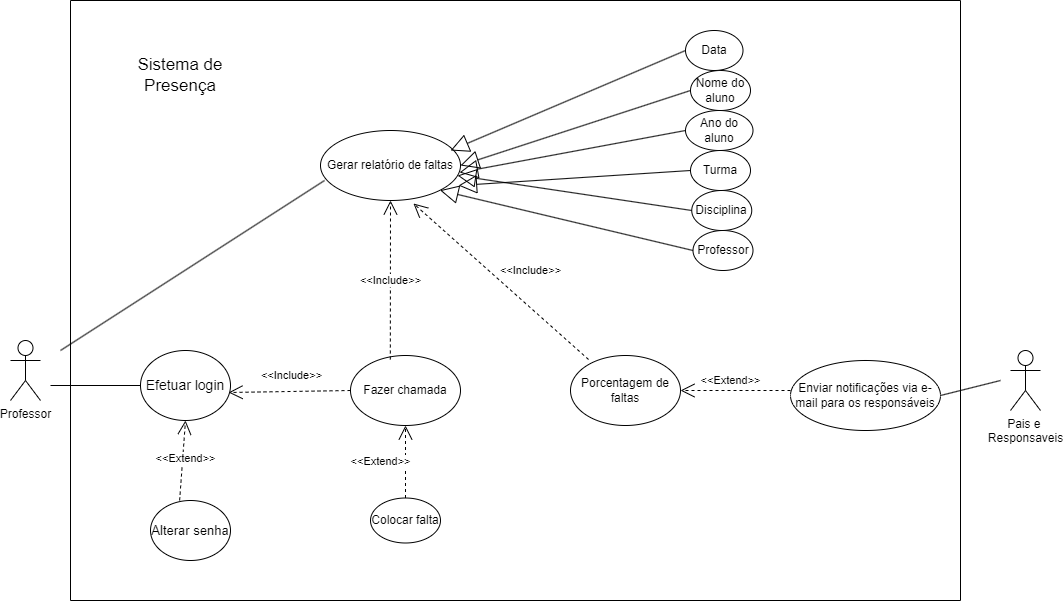

The diagram above was exported from draw.io. Its source (the exported page's mxGraphModel, read from the mxfile embedded in the PNG):
<mxGraphModel dx="1434" dy="790" grid="1" gridSize="10" guides="1" tooltips="1" connect="1" arrows="1" fold="1" page="1" pageScale="1" pageWidth="827" pageHeight="1169" math="0" shadow="0">
  <root>
    <mxCell id="0" />
    <mxCell id="1" parent="0" />
    <object label="Professor&lt;br&gt;" Professor="" id="prpTmW5dhP4V9TRPy9by-1">
      <mxCell style="shape=umlActor;verticalLabelPosition=bottom;verticalAlign=top;html=1;outlineConnect=0;" parent="1" vertex="1">
        <mxGeometry x="100" y="350" width="30" height="60" as="geometry" />
      </mxCell>
    </object>
    <mxCell id="prpTmW5dhP4V9TRPy9by-2" value="Pais e&amp;nbsp;&lt;br&gt;Responsaveis" style="shape=umlActor;verticalLabelPosition=bottom;verticalAlign=top;html=1;outlineConnect=0;" parent="1" vertex="1">
      <mxGeometry x="1100" y="360" width="30" height="60" as="geometry" />
    </mxCell>
    <mxCell id="prpTmW5dhP4V9TRPy9by-5" value="&lt;font color=&quot;#000000&quot;&gt;Fazer chamada&lt;/font&gt;" style="ellipse;whiteSpace=wrap;html=1;" parent="1" vertex="1">
      <mxGeometry x="440" y="365" width="110" height="70" as="geometry" />
    </mxCell>
    <mxCell id="prpTmW5dhP4V9TRPy9by-7" value="&lt;font color=&quot;#000000&quot;&gt;Gerar relatório de faltas&lt;/font&gt;" style="ellipse;whiteSpace=wrap;html=1;" parent="1" vertex="1">
      <mxGeometry x="410" y="140" width="140" height="70" as="geometry" />
    </mxCell>
    <mxCell id="prpTmW5dhP4V9TRPy9by-8" value="&lt;font color=&quot;#000000&quot;&gt;Enviar notificações via e-mail para os responsáveis&lt;/font&gt;" style="ellipse;whiteSpace=wrap;html=1;" parent="1" vertex="1">
      <mxGeometry x="880" y="370" width="150" height="70" as="geometry" />
    </mxCell>
    <mxCell id="prpTmW5dhP4V9TRPy9by-10" value="&lt;font color=&quot;#000000&quot;&gt;Nome do aluno&lt;/font&gt;" style="ellipse;whiteSpace=wrap;html=1;" parent="1" vertex="1">
      <mxGeometry x="780" y="80" width="60" height="40" as="geometry" />
    </mxCell>
    <mxCell id="prpTmW5dhP4V9TRPy9by-11" value="&lt;font color=&quot;#000000&quot;&gt;Ano do aluno&lt;/font&gt;" style="ellipse;whiteSpace=wrap;html=1;" parent="1" vertex="1">
      <mxGeometry x="775" y="120" width="67.5" height="40" as="geometry" />
    </mxCell>
    <mxCell id="prpTmW5dhP4V9TRPy9by-12" value="&lt;font color=&quot;#000000&quot;&gt;Professor&lt;/font&gt;" style="ellipse;whiteSpace=wrap;html=1;" parent="1" vertex="1">
      <mxGeometry x="782.5" y="240" width="60" height="40" as="geometry" />
    </mxCell>
    <mxCell id="prpTmW5dhP4V9TRPy9by-13" value="&lt;font color=&quot;#000000&quot;&gt;Disciplina&lt;/font&gt;" style="ellipse;whiteSpace=wrap;html=1;" parent="1" vertex="1">
      <mxGeometry x="781.25" y="200" width="60" height="40" as="geometry" />
    </mxCell>
    <mxCell id="prpTmW5dhP4V9TRPy9by-14" value="&lt;font color=&quot;#000000&quot;&gt;Turma&lt;/font&gt;" style="ellipse;whiteSpace=wrap;html=1;" parent="1" vertex="1">
      <mxGeometry x="780" y="160" width="60" height="40" as="geometry" />
    </mxCell>
    <mxCell id="prpTmW5dhP4V9TRPy9by-15" value="&lt;font color=&quot;#000000&quot;&gt;Data&lt;/font&gt;" style="ellipse;whiteSpace=wrap;html=1;" parent="1" vertex="1">
      <mxGeometry x="775" y="40" width="57.5" height="40" as="geometry" />
    </mxCell>
    <mxCell id="prpTmW5dhP4V9TRPy9by-16" value="&lt;font color=&quot;#000000&quot; style=&quot;font-size: 13px;&quot;&gt;Alterar senha&lt;/font&gt;" style="ellipse;whiteSpace=wrap;html=1;" parent="1" vertex="1">
      <mxGeometry x="240" y="510" width="80" height="60" as="geometry" />
    </mxCell>
    <mxCell id="prpTmW5dhP4V9TRPy9by-17" value="&lt;font color=&quot;#000000&quot; style=&quot;font-size: 14px;&quot;&gt;Efetuar login&lt;/font&gt;" style="ellipse;whiteSpace=wrap;html=1;" parent="1" vertex="1">
      <mxGeometry x="230" y="360" width="90" height="70" as="geometry" />
    </mxCell>
    <mxCell id="HkhLf3prpg8ChxJk4Dj--19" value="" style="endArrow=block;endSize=16;endFill=0;html=1;rounded=0;entryX=0.929;entryY=0.286;entryDx=0;entryDy=0;entryPerimeter=0;exitX=0;exitY=0.5;exitDx=0;exitDy=0;" parent="1" source="prpTmW5dhP4V9TRPy9by-15" target="prpTmW5dhP4V9TRPy9by-7" edge="1">
      <mxGeometry width="160" relative="1" as="geometry">
        <mxPoint x="670" y="40" as="sourcePoint" />
        <mxPoint x="480" y="100.5" as="targetPoint" />
      </mxGeometry>
    </mxCell>
    <mxCell id="HkhLf3prpg8ChxJk4Dj--20" value="" style="endArrow=block;endSize=16;endFill=0;html=1;rounded=0;entryX=1;entryY=0.5;entryDx=0;entryDy=0;exitX=0;exitY=0.5;exitDx=0;exitDy=0;" parent="1" source="prpTmW5dhP4V9TRPy9by-10" target="prpTmW5dhP4V9TRPy9by-7" edge="1">
      <mxGeometry width="160" relative="1" as="geometry">
        <mxPoint x="663.75" y="69.75" as="sourcePoint" />
        <mxPoint x="513.75" y="200.25" as="targetPoint" />
      </mxGeometry>
    </mxCell>
    <mxCell id="HkhLf3prpg8ChxJk4Dj--21" value="" style="endArrow=block;endSize=16;endFill=0;html=1;rounded=0;exitX=0;exitY=0.5;exitDx=0;exitDy=0;entryX=0.993;entryY=0.6;entryDx=0;entryDy=0;entryPerimeter=0;" parent="1" source="prpTmW5dhP4V9TRPy9by-11" target="prpTmW5dhP4V9TRPy9by-7" edge="1">
      <mxGeometry width="160" relative="1" as="geometry">
        <mxPoint x="510" y="130" as="sourcePoint" />
        <mxPoint x="520" y="180" as="targetPoint" />
      </mxGeometry>
    </mxCell>
    <mxCell id="HkhLf3prpg8ChxJk4Dj--22" value="" style="endArrow=block;endSize=16;endFill=0;html=1;rounded=0;exitX=0;exitY=0.5;exitDx=0;exitDy=0;entryX=0.986;entryY=0.786;entryDx=0;entryDy=0;entryPerimeter=0;" parent="1" source="prpTmW5dhP4V9TRPy9by-14" target="prpTmW5dhP4V9TRPy9by-7" edge="1">
      <mxGeometry x="-1" width="160" relative="1" as="geometry">
        <mxPoint x="600" y="160" as="sourcePoint" />
        <mxPoint x="510" y="160" as="targetPoint" />
        <mxPoint as="offset" />
      </mxGeometry>
    </mxCell>
    <mxCell id="HkhLf3prpg8ChxJk4Dj--23" value="" style="endArrow=block;endSize=16;endFill=0;html=1;rounded=0;exitX=0;exitY=0.5;exitDx=0;exitDy=0;" parent="1" source="prpTmW5dhP4V9TRPy9by-13" target="prpTmW5dhP4V9TRPy9by-7" edge="1">
      <mxGeometry width="160" relative="1" as="geometry">
        <mxPoint x="480" y="250" as="sourcePoint" />
        <mxPoint x="460" y="180" as="targetPoint" />
      </mxGeometry>
    </mxCell>
    <mxCell id="HkhLf3prpg8ChxJk4Dj--24" value="" style="endArrow=block;endSize=16;endFill=0;html=1;rounded=0;entryX=1;entryY=1;entryDx=0;entryDy=0;exitX=0;exitY=0.5;exitDx=0;exitDy=0;" parent="1" source="prpTmW5dhP4V9TRPy9by-12" target="prpTmW5dhP4V9TRPy9by-7" edge="1">
      <mxGeometry width="160" relative="1" as="geometry">
        <mxPoint x="430" y="240" as="sourcePoint" />
        <mxPoint x="590" y="240" as="targetPoint" />
      </mxGeometry>
    </mxCell>
    <mxCell id="HkhLf3prpg8ChxJk4Dj--27" value="" style="endArrow=open;endSize=12;dashed=1;html=1;rounded=0;entryX=0.5;entryY=1;entryDx=0;entryDy=0;exitX=0.364;exitY=0;exitDx=0;exitDy=0;exitPerimeter=0;" parent="1" source="prpTmW5dhP4V9TRPy9by-16" target="prpTmW5dhP4V9TRPy9by-17" edge="1">
      <mxGeometry width="160" relative="1" as="geometry">
        <mxPoint x="180" y="500" as="sourcePoint" />
        <mxPoint x="340" y="500" as="targetPoint" />
      </mxGeometry>
    </mxCell>
    <mxCell id="HkhLf3prpg8ChxJk4Dj--28" value="&amp;lt;&amp;lt;Extend&amp;gt;&amp;gt;" style="edgeLabel;html=1;align=center;verticalAlign=middle;resizable=0;points=[];" parent="HkhLf3prpg8ChxJk4Dj--27" connectable="0" vertex="1">
      <mxGeometry x="0.0517" y="-2" relative="1" as="geometry">
        <mxPoint y="-1" as="offset" />
      </mxGeometry>
    </mxCell>
    <mxCell id="HkhLf3prpg8ChxJk4Dj--32" value="" style="endArrow=none;html=1;rounded=0;entryX=0;entryY=0.5;entryDx=0;entryDy=0;" parent="1" target="prpTmW5dhP4V9TRPy9by-17" edge="1">
      <mxGeometry width="50" height="50" relative="1" as="geometry">
        <mxPoint x="140" y="395" as="sourcePoint" />
        <mxPoint x="140" y="370" as="targetPoint" />
      </mxGeometry>
    </mxCell>
    <mxCell id="HkhLf3prpg8ChxJk4Dj--34" value="" style="endArrow=none;html=1;rounded=0;exitX=1;exitY=0.5;exitDx=0;exitDy=0;" parent="1" source="prpTmW5dhP4V9TRPy9by-8" edge="1">
      <mxGeometry width="50" height="50" relative="1" as="geometry">
        <mxPoint x="1010" y="425" as="sourcePoint" />
        <mxPoint x="1090" y="390" as="targetPoint" />
        <Array as="points" />
      </mxGeometry>
    </mxCell>
    <mxCell id="HkhLf3prpg8ChxJk4Dj--36" value="&amp;lt;&amp;lt;Include&amp;gt;&amp;gt;" style="endArrow=open;endSize=12;dashed=1;html=1;rounded=0;entryX=0.5;entryY=1;entryDx=0;entryDy=0;exitX=0.362;exitY=0.057;exitDx=0;exitDy=0;exitPerimeter=0;" parent="1" source="prpTmW5dhP4V9TRPy9by-5" target="prpTmW5dhP4V9TRPy9by-7" edge="1">
      <mxGeometry width="160" relative="1" as="geometry">
        <mxPoint x="420" y="330" as="sourcePoint" />
        <mxPoint x="580" y="330" as="targetPoint" />
      </mxGeometry>
    </mxCell>
    <mxCell id="HkhLf3prpg8ChxJk4Dj--37" value="&amp;lt;&amp;lt;Include&amp;gt;&amp;gt;" style="endArrow=open;endSize=12;dashed=1;html=1;rounded=0;entryX=0.979;entryY=0.6;entryDx=0;entryDy=0;entryPerimeter=0;exitX=0;exitY=0.5;exitDx=0;exitDy=0;" parent="1" source="prpTmW5dhP4V9TRPy9by-5" target="prpTmW5dhP4V9TRPy9by-17" edge="1">
      <mxGeometry x="-0.0346" y="-16" width="160" relative="1" as="geometry">
        <mxPoint x="320" y="480" as="sourcePoint" />
        <mxPoint x="480" y="480" as="targetPoint" />
        <mxPoint as="offset" />
      </mxGeometry>
    </mxCell>
    <mxCell id="HkhLf3prpg8ChxJk4Dj--44" value="" style="endArrow=none;html=1;rounded=0;entryX=0.029;entryY=0.714;entryDx=0;entryDy=0;entryPerimeter=0;" parent="1" target="prpTmW5dhP4V9TRPy9by-7" edge="1">
      <mxGeometry width="50" height="50" relative="1" as="geometry">
        <mxPoint x="150" y="360" as="sourcePoint" />
        <mxPoint x="331.96000000000004" y="140" as="targetPoint" />
      </mxGeometry>
    </mxCell>
    <mxCell id="HkhLf3prpg8ChxJk4Dj--45" value="&lt;font style=&quot;font-size: 17px;&quot;&gt;Sistema de Presença&lt;/font&gt;" style="text;html=1;strokeColor=none;fillColor=none;align=center;verticalAlign=middle;whiteSpace=wrap;rounded=0;" parent="1" vertex="1">
      <mxGeometry x="220" y="60" width="100" height="50" as="geometry" />
    </mxCell>
    <mxCell id="aFNSBHtvZiXASkN-Miz1-1" value="Porcentagem de faltas" style="ellipse;whiteSpace=wrap;html=1;" parent="1" vertex="1">
      <mxGeometry x="660" y="365" width="110" height="70" as="geometry" />
    </mxCell>
    <mxCell id="aFNSBHtvZiXASkN-Miz1-4" value="&amp;lt;&amp;lt;Include&amp;gt;&amp;gt;" style="endArrow=open;endSize=12;dashed=1;html=1;rounded=0;entryX=0.664;entryY=1.043;entryDx=0;entryDy=0;entryPerimeter=0;exitX=0.164;exitY=0.057;exitDx=0;exitDy=0;exitPerimeter=0;" parent="1" source="aFNSBHtvZiXASkN-Miz1-1" target="prpTmW5dhP4V9TRPy9by-7" edge="1">
      <mxGeometry x="-0.1255" y="-28" width="160" relative="1" as="geometry">
        <mxPoint x="510" y="320" as="sourcePoint" />
        <mxPoint x="670" y="320" as="targetPoint" />
        <mxPoint as="offset" />
      </mxGeometry>
    </mxCell>
    <mxCell id="aFNSBHtvZiXASkN-Miz1-7" value="Colocar falta" style="ellipse;whiteSpace=wrap;html=1;" parent="1" vertex="1">
      <mxGeometry x="460" y="507.5" width="70" height="45" as="geometry" />
    </mxCell>
    <mxCell id="aFNSBHtvZiXASkN-Miz1-9" value="&amp;lt;&amp;lt;Extend&amp;gt;&amp;gt;" style="endArrow=open;endSize=12;dashed=1;html=1;rounded=0;exitX=0.5;exitY=0;exitDx=0;exitDy=0;entryX=0.5;entryY=1;entryDx=0;entryDy=0;" parent="1" source="aFNSBHtvZiXASkN-Miz1-7" target="prpTmW5dhP4V9TRPy9by-5" edge="1">
      <mxGeometry x="0.0345" y="25" width="160" relative="1" as="geometry">
        <mxPoint x="320" y="490" as="sourcePoint" />
        <mxPoint x="410" y="480" as="targetPoint" />
        <mxPoint y="1" as="offset" />
      </mxGeometry>
    </mxCell>
    <mxCell id="aFNSBHtvZiXASkN-Miz1-12" value="" style="endArrow=none;html=1;rounded=0;" parent="1" edge="1">
      <mxGeometry width="50" height="50" relative="1" as="geometry">
        <mxPoint x="1050" y="610" as="sourcePoint" />
        <mxPoint x="1050" y="10" as="targetPoint" />
      </mxGeometry>
    </mxCell>
    <mxCell id="aFNSBHtvZiXASkN-Miz1-13" value="" style="endArrow=none;html=1;rounded=0;" parent="1" edge="1">
      <mxGeometry width="50" height="50" relative="1" as="geometry">
        <mxPoint x="160" y="610" as="sourcePoint" />
        <mxPoint x="1050" y="610" as="targetPoint" />
      </mxGeometry>
    </mxCell>
    <mxCell id="aFNSBHtvZiXASkN-Miz1-14" value="" style="endArrow=none;html=1;rounded=0;" parent="1" edge="1">
      <mxGeometry width="50" height="50" relative="1" as="geometry">
        <mxPoint x="160" y="610" as="sourcePoint" />
        <mxPoint x="160" y="10" as="targetPoint" />
      </mxGeometry>
    </mxCell>
    <mxCell id="aFNSBHtvZiXASkN-Miz1-15" value="" style="endArrow=none;html=1;rounded=0;" parent="1" edge="1">
      <mxGeometry width="50" height="50" relative="1" as="geometry">
        <mxPoint x="160" y="10" as="sourcePoint" />
        <mxPoint x="1050" y="10" as="targetPoint" />
      </mxGeometry>
    </mxCell>
    <mxCell id="si8VHQsnJYJX__4BFcs2-1" value="&amp;lt;&amp;lt;Extend&amp;gt;&amp;gt;" style="endArrow=open;endSize=12;dashed=1;html=1;rounded=0;entryX=1;entryY=0.5;entryDx=0;entryDy=0;" edge="1" parent="1" target="aFNSBHtvZiXASkN-Miz1-1">
      <mxGeometry x="0.0909" y="-10" width="160" relative="1" as="geometry">
        <mxPoint x="880" y="400" as="sourcePoint" />
        <mxPoint x="910" y="510" as="targetPoint" />
        <mxPoint as="offset" />
      </mxGeometry>
    </mxCell>
  </root>
</mxGraphModel>